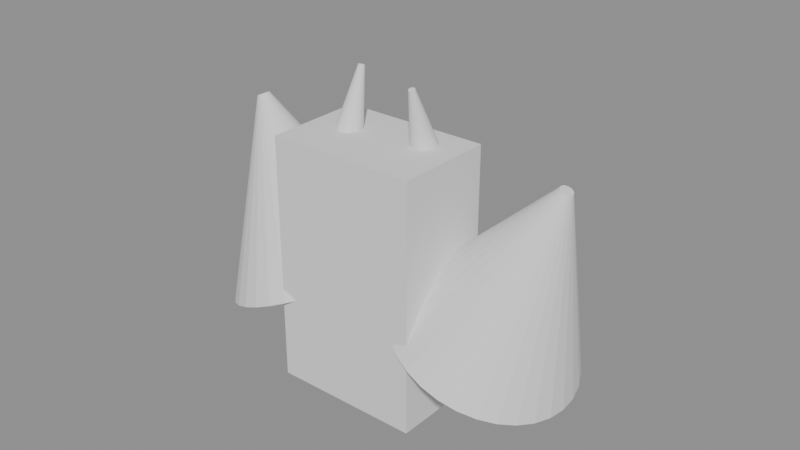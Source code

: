 # Source: gargoyle_boss.blend  (saved by Blender 5.2.44; exported with 4.5.12 LTS)
import bpy
from mathutils import Matrix  # noqa: F401  (used for matrix-valued properties, if any)

bpy.ops.wm.read_factory_settings(use_empty=True)
scene = bpy.context.scene
scene.name = 'Scene'

# ---- meshes
me_cube = bpy.data.meshes.new('Cube')
me_cube.from_pydata([(-1.0, -1.0, -1.0), (-1.0, -1.0, 1.0), (-1.0, 1.0, -1.0), (-1.0, 1.0, 1.0), (1.0, -1.0, -1.0), (1.0, -1.0, 1.0), (1.0, 1.0, -1.0), (1.0, 1.0, 1.0)], [], [(0, 1, 3, 2), (2, 3, 7, 6), (6, 7, 5, 4), (4, 5, 1, 0), (2, 6, 4, 0), (7, 3, 1, 5)])
_uv = me_cube.uv_layers.new(name='UVMap')
_uv.uv.foreach_set('vector', [0.375, 0.0, 0.625, 0.0, 0.625, 0.25, 0.375, 0.25, 0.375, 0.25, 0.625, 0.25, 0.625, 0.5, 0.375, 0.5, 0.375, 0.5, 0.625, 0.5, 0.625, 0.75, 0.375, 0.75, 0.375, 0.75, 0.625, 0.75, 0.625, 1.0, 0.375, 1.0, 0.125, 0.5, 0.375, 0.5, 0.375, 0.75, 0.125, 0.75, 0.625, 0.5, 0.875, 0.5, 0.875, 0.75, 0.625, 0.75])
me_cube.update()
me_cone = bpy.data.meshes.new('Cone')
me_cone.from_pydata([(0.0, 1.5, -1.5), (0.0, 0.1, 1.5), (0.2926, 1.471, -1.5), (0.01951, 0.09808, 1.5), (0.574, 1.386, -1.5), (0.03827, 0.09239, 1.5), (0.8334, 1.247, -1.5), (0.05556, 0.08315, 1.5), (1.061, 1.061, -1.5), (0.07071, 0.07071, 1.5), (1.247, 0.8334, -1.5), (0.08315, 0.05556, 1.5), (1.386, 0.574, -1.5), (0.09239, 0.03827, 1.5), (1.471, 0.2926, -1.5), (0.09808, 0.01951, 1.5), (1.5, 0.0, -1.5), (0.1, 0.0, 1.5), (1.471, -0.2926, -1.5), (0.09808, -0.01951, 1.5), (1.386, -0.574, -1.5), (0.09239, -0.03827, 1.5), (1.247, -0.8334, -1.5), (0.08315, -0.05556, 1.5), (1.061, -1.061, -1.5), (0.07071, -0.07071, 1.5), (0.8334, -1.247, -1.5), (0.05556, -0.08315, 1.5), (0.574, -1.386, -1.5), (0.03827, -0.09239, 1.5), (0.2926, -1.471, -1.5), (0.01951, -0.09808, 1.5), (0.0, -1.5, -1.5), (0.0, -0.1, 1.5), (-0.2926, -1.471, -1.5), (-0.01951, -0.09808, 1.5), (-0.574, -1.386, -1.5), (-0.03827, -0.09239, 1.5), (-0.8334, -1.247, -1.5), (-0.05556, -0.08315, 1.5), (-1.061, -1.061, -1.5), (-0.07071, -0.07071, 1.5), (-1.247, -0.8334, -1.5), (-0.08315, -0.05556, 1.5), (-1.386, -0.574, -1.5), (-0.09239, -0.03827, 1.5), (-1.471, -0.2926, -1.5), (-0.09808, -0.01951, 1.5), (-1.5, 0.0, -1.5), (-0.1, 0.0, 1.5), (-1.471, 0.2926, -1.5), (-0.09808, 0.01951, 1.5), (-1.386, 0.574, -1.5), (-0.09239, 0.03827, 1.5), (-1.247, 0.8334, -1.5), (-0.08315, 0.05556, 1.5), (-1.061, 1.061, -1.5), (-0.07071, 0.07071, 1.5), (-0.8334, 1.247, -1.5), (-0.05556, 0.08315, 1.5), (-0.574, 1.386, -1.5), (-0.03827, 0.09239, 1.5), (-0.2926, 1.471, -1.5), (-0.01951, 0.09808, 1.5)], [], [(0, 1, 3, 2), (2, 3, 5, 4), (4, 5, 7, 6), (6, 7, 9, 8), (8, 9, 11, 10), (10, 11, 13, 12), (12, 13, 15, 14), (14, 15, 17, 16), (16, 17, 19, 18), (18, 19, 21, 20), (20, 21, 23, 22), (22, 23, 25, 24), (24, 25, 27, 26), (26, 27, 29, 28), (28, 29, 31, 30), (30, 31, 33, 32), (32, 33, 35, 34), (34, 35, 37, 36), (36, 37, 39, 38), (38, 39, 41, 40), (40, 41, 43, 42), (42, 43, 45, 44), (44, 45, 47, 46), (46, 47, 49, 48), (48, 49, 51, 50), (50, 51, 53, 52), (52, 53, 55, 54), (54, 55, 57, 56), (56, 57, 59, 58), (58, 59, 61, 60), (3, 1, 63, 61, 59, 57, 55, 53, 51, 49, 47, 45, 43, 41, 39, 37, 35, 33, 31, 29, 27, 25, 23, 21, 19, 17, 15, 13, 11, 9, 7, 5), (60, 61, 63, 62), (62, 63, 1, 0), (0, 2, 4, 6, 8, 10, 12, 14, 16, 18, 20, 22, 24, 26, 28, 30, 32, 34, 36, 38, 40, 42, 44, 46, 48, 50, 52, 54, 56, 58, 60, 62)])
_uv = me_cone.uv_layers.new(name='UVMap')
_uv.uv.foreach_set('vector', [1.0, 0.5, 1.0, 1.0, 0.9688, 1.0, 0.9688, 0.5, 0.9688, 0.5, 0.9688, 1.0, 0.9375, 1.0, 0.9375, 0.5, 0.9375, 0.5, 0.9375, 1.0, 0.9062, 1.0, 0.9062, 0.5, 0.9062, 0.5, 0.9062, 1.0, 0.875, 1.0, 0.875, 0.5, 0.875, 0.5, 0.875, 1.0, 0.8438, 1.0, 0.8438, 0.5, 0.8438, 0.5, 0.8438, 1.0, 0.8125, 1.0, 0.8125, 0.5, 0.8125, 0.5, 0.8125, 1.0, 0.7812, 1.0, 0.7812, 0.5, 0.7812, 0.5, 0.7812, 1.0, 0.75, 1.0, 0.75, 0.5, 0.75, 0.5, 0.75, 1.0, 0.7188, 1.0, 0.7188, 0.5, 0.7188, 0.5, 0.7188, 1.0, 0.6875, 1.0, 0.6875, 0.5, 0.6875, 0.5, 0.6875, 1.0, 0.6562, 1.0, 0.6562, 0.5, 0.6562, 0.5, 0.6562, 1.0, 0.625, 1.0, 0.625, 0.5, 0.625, 0.5, 0.625, 1.0, 0.5938, 1.0, 0.5938, 0.5, 0.5938, 0.5, 0.5938, 1.0, 0.5625, 1.0, 0.5625, 0.5, 0.5625, 0.5, 0.5625, 1.0, 0.5312, 1.0, 0.5312, 0.5, 0.5312, 0.5, 0.5312, 1.0, 0.5, 1.0, 0.5, 0.5, 0.5, 0.5, 0.5, 1.0, 0.4688, 1.0, 0.4688, 0.5, 0.4688, 0.5, 0.4688, 1.0, 0.4375, 1.0, 0.4375, 0.5, 0.4375, 0.5, 0.4375, 1.0, 0.4062, 1.0, 0.4062, 0.5, 0.4062, 0.5, 0.4062, 1.0, 0.375, 1.0, 0.375, 0.5, 0.375, 0.5, 0.375, 1.0, 0.3438, 1.0, 0.3438, 0.5, 0.3438, 0.5, 0.3438, 1.0, 0.3125, 1.0, 0.3125, 0.5, 0.3125, 0.5, 0.3125, 1.0, 0.2812, 1.0, 0.2812, 0.5, 0.2812, 0.5, 0.2812, 1.0, 0.25, 1.0, 0.25, 0.5, 0.25, 0.5, 0.25, 1.0, 0.2188, 1.0, 0.2188, 0.5, 0.2188, 0.5, 0.2188, 1.0, 0.1875, 1.0, 0.1875, 0.5, 0.1875, 0.5, 0.1875, 1.0, 0.1562, 1.0, 0.1562, 0.5, 0.1562, 0.5, 0.1562, 1.0, 0.125, 1.0, 0.125, 0.5, 0.125, 0.5, 0.125, 1.0, 0.09375, 1.0, 0.09375, 0.5, 0.09375, 0.5, 0.09375, 1.0, 0.0625, 1.0, 0.0625, 0.5, 0.2968, 0.4854, 0.25, 0.49, 0.2032, 0.4854, 0.1582, 0.4717, 0.1167, 0.4496, 0.08029, 0.4197, 0.05045, 0.3833, 0.02827, 0.3418, 0.01461, 0.2968, 0.01, 0.25, 0.01461, 0.2032, 0.02827, 0.1582, 0.05045, 0.1167, 0.08029, 0.08029, 0.1167, 0.05045, 0.1582, 0.02827, 0.2032, 0.01461, 0.25, 0.01, 0.2968, 0.01461, 0.3418, 0.02827, 0.3833, 0.05045, 0.4197, 0.08029, 0.4496, 0.1167, 0.4717, 0.1582, 0.4854, 0.2032, 0.49, 0.25, 0.4854, 0.2968, 0.4717, 0.3418, 0.4496, 0.3833, 0.4197, 0.4197, 0.3833, 0.4496, 0.3418, 0.4717, 0.0625, 0.5, 0.0625, 1.0, 0.03125, 1.0, 0.03125, 0.5, 0.03125, 0.5, 0.03125, 1.0, 0.0, 1.0, 0.0, 0.5, 0.75, 0.49, 0.7968, 0.4854, 0.8418, 0.4717, 0.8833, 0.4496, 0.9197, 0.4197, 0.9496, 0.3833, 0.9717, 0.3418, 0.9854, 0.2968, 0.99, 0.25, 0.9854, 0.2032, 0.9717, 0.1582, 0.9496, 0.1167, 0.9197, 0.08029, 0.8833, 0.05045, 0.8418, 0.02827, 0.7968, 0.01461, 0.75, 0.01, 0.7032, 0.01461, 0.6582, 0.02827, 0.6167, 0.05045, 0.5803, 0.08029, 0.5504, 0.1167, 0.5283, 0.1582, 0.5146, 0.2032, 0.51, 0.25, 0.5146, 0.2968, 0.5283, 0.3418, 0.5504, 0.3833, 0.5803, 0.4197, 0.6167, 0.4496, 0.6582, 0.4717, 0.7032, 0.4854])
me_cone.update()
me_cone_001 = bpy.data.meshes.new('Cone.001')
me_cone_001.from_pydata([(0.0, 1.5, -1.5), (0.0, 0.1, 1.5), (0.2926, 1.471, -1.5), (0.01951, 0.09808, 1.5), (0.574, 1.386, -1.5), (0.03827, 0.09239, 1.5), (0.8334, 1.247, -1.5), (0.05556, 0.08315, 1.5), (1.061, 1.061, -1.5), (0.07071, 0.07071, 1.5), (1.247, 0.8334, -1.5), (0.08315, 0.05556, 1.5), (1.386, 0.574, -1.5), (0.09239, 0.03827, 1.5), (1.471, 0.2926, -1.5), (0.09808, 0.01951, 1.5), (1.5, 0.0, -1.5), (0.1, 0.0, 1.5), (1.471, -0.2926, -1.5), (0.09808, -0.01951, 1.5), (1.386, -0.574, -1.5), (0.09239, -0.03827, 1.5), (1.247, -0.8334, -1.5), (0.08315, -0.05556, 1.5), (1.061, -1.061, -1.5), (0.07071, -0.07071, 1.5), (0.8334, -1.247, -1.5), (0.05556, -0.08315, 1.5), (0.574, -1.386, -1.5), (0.03827, -0.09239, 1.5), (0.2926, -1.471, -1.5), (0.01951, -0.09808, 1.5), (0.0, -1.5, -1.5), (0.0, -0.1, 1.5), (-0.2926, -1.471, -1.5), (-0.01951, -0.09808, 1.5), (-0.574, -1.386, -1.5), (-0.03827, -0.09239, 1.5), (-0.8334, -1.247, -1.5), (-0.05556, -0.08315, 1.5), (-1.061, -1.061, -1.5), (-0.07071, -0.07071, 1.5), (-1.247, -0.8334, -1.5), (-0.08315, -0.05556, 1.5), (-1.386, -0.574, -1.5), (-0.09239, -0.03827, 1.5), (-1.471, -0.2926, -1.5), (-0.09808, -0.01951, 1.5), (-1.5, 0.0, -1.5), (-0.1, 0.0, 1.5), (-1.471, 0.2926, -1.5), (-0.09808, 0.01951, 1.5), (-1.386, 0.574, -1.5), (-0.09239, 0.03827, 1.5), (-1.247, 0.8334, -1.5), (-0.08315, 0.05556, 1.5), (-1.061, 1.061, -1.5), (-0.07071, 0.07071, 1.5), (-0.8334, 1.247, -1.5), (-0.05556, 0.08315, 1.5), (-0.574, 1.386, -1.5), (-0.03827, 0.09239, 1.5), (-0.2926, 1.471, -1.5), (-0.01951, 0.09808, 1.5)], [], [(0, 1, 3, 2), (2, 3, 5, 4), (4, 5, 7, 6), (6, 7, 9, 8), (8, 9, 11, 10), (10, 11, 13, 12), (12, 13, 15, 14), (14, 15, 17, 16), (16, 17, 19, 18), (18, 19, 21, 20), (20, 21, 23, 22), (22, 23, 25, 24), (24, 25, 27, 26), (26, 27, 29, 28), (28, 29, 31, 30), (30, 31, 33, 32), (32, 33, 35, 34), (34, 35, 37, 36), (36, 37, 39, 38), (38, 39, 41, 40), (40, 41, 43, 42), (42, 43, 45, 44), (44, 45, 47, 46), (46, 47, 49, 48), (48, 49, 51, 50), (50, 51, 53, 52), (52, 53, 55, 54), (54, 55, 57, 56), (56, 57, 59, 58), (58, 59, 61, 60), (3, 1, 63, 61, 59, 57, 55, 53, 51, 49, 47, 45, 43, 41, 39, 37, 35, 33, 31, 29, 27, 25, 23, 21, 19, 17, 15, 13, 11, 9, 7, 5), (60, 61, 63, 62), (62, 63, 1, 0), (0, 2, 4, 6, 8, 10, 12, 14, 16, 18, 20, 22, 24, 26, 28, 30, 32, 34, 36, 38, 40, 42, 44, 46, 48, 50, 52, 54, 56, 58, 60, 62)])
_uv = me_cone_001.uv_layers.new(name='UVMap')
_uv.uv.foreach_set('vector', [1.0, 0.5, 1.0, 1.0, 0.9688, 1.0, 0.9688, 0.5, 0.9688, 0.5, 0.9688, 1.0, 0.9375, 1.0, 0.9375, 0.5, 0.9375, 0.5, 0.9375, 1.0, 0.9062, 1.0, 0.9062, 0.5, 0.9062, 0.5, 0.9062, 1.0, 0.875, 1.0, 0.875, 0.5, 0.875, 0.5, 0.875, 1.0, 0.8438, 1.0, 0.8438, 0.5, 0.8438, 0.5, 0.8438, 1.0, 0.8125, 1.0, 0.8125, 0.5, 0.8125, 0.5, 0.8125, 1.0, 0.7812, 1.0, 0.7812, 0.5, 0.7812, 0.5, 0.7812, 1.0, 0.75, 1.0, 0.75, 0.5, 0.75, 0.5, 0.75, 1.0, 0.7188, 1.0, 0.7188, 0.5, 0.7188, 0.5, 0.7188, 1.0, 0.6875, 1.0, 0.6875, 0.5, 0.6875, 0.5, 0.6875, 1.0, 0.6562, 1.0, 0.6562, 0.5, 0.6562, 0.5, 0.6562, 1.0, 0.625, 1.0, 0.625, 0.5, 0.625, 0.5, 0.625, 1.0, 0.5938, 1.0, 0.5938, 0.5, 0.5938, 0.5, 0.5938, 1.0, 0.5625, 1.0, 0.5625, 0.5, 0.5625, 0.5, 0.5625, 1.0, 0.5312, 1.0, 0.5312, 0.5, 0.5312, 0.5, 0.5312, 1.0, 0.5, 1.0, 0.5, 0.5, 0.5, 0.5, 0.5, 1.0, 0.4688, 1.0, 0.4688, 0.5, 0.4688, 0.5, 0.4688, 1.0, 0.4375, 1.0, 0.4375, 0.5, 0.4375, 0.5, 0.4375, 1.0, 0.4062, 1.0, 0.4062, 0.5, 0.4062, 0.5, 0.4062, 1.0, 0.375, 1.0, 0.375, 0.5, 0.375, 0.5, 0.375, 1.0, 0.3438, 1.0, 0.3438, 0.5, 0.3438, 0.5, 0.3438, 1.0, 0.3125, 1.0, 0.3125, 0.5, 0.3125, 0.5, 0.3125, 1.0, 0.2812, 1.0, 0.2812, 0.5, 0.2812, 0.5, 0.2812, 1.0, 0.25, 1.0, 0.25, 0.5, 0.25, 0.5, 0.25, 1.0, 0.2188, 1.0, 0.2188, 0.5, 0.2188, 0.5, 0.2188, 1.0, 0.1875, 1.0, 0.1875, 0.5, 0.1875, 0.5, 0.1875, 1.0, 0.1562, 1.0, 0.1562, 0.5, 0.1562, 0.5, 0.1562, 1.0, 0.125, 1.0, 0.125, 0.5, 0.125, 0.5, 0.125, 1.0, 0.09375, 1.0, 0.09375, 0.5, 0.09375, 0.5, 0.09375, 1.0, 0.0625, 1.0, 0.0625, 0.5, 0.2968, 0.4854, 0.25, 0.49, 0.2032, 0.4854, 0.1582, 0.4717, 0.1167, 0.4496, 0.08029, 0.4197, 0.05045, 0.3833, 0.02827, 0.3418, 0.01461, 0.2968, 0.01, 0.25, 0.01461, 0.2032, 0.02827, 0.1582, 0.05045, 0.1167, 0.08029, 0.08029, 0.1167, 0.05045, 0.1582, 0.02827, 0.2032, 0.01461, 0.25, 0.01, 0.2968, 0.01461, 0.3418, 0.02827, 0.3833, 0.05045, 0.4197, 0.08029, 0.4496, 0.1167, 0.4717, 0.1582, 0.4854, 0.2032, 0.49, 0.25, 0.4854, 0.2968, 0.4717, 0.3418, 0.4496, 0.3833, 0.4197, 0.4197, 0.3833, 0.4496, 0.3418, 0.4717, 0.0625, 0.5, 0.0625, 1.0, 0.03125, 1.0, 0.03125, 0.5, 0.03125, 0.5, 0.03125, 1.0, 0.0, 1.0, 0.0, 0.5, 0.75, 0.49, 0.7968, 0.4854, 0.8418, 0.4717, 0.8833, 0.4496, 0.9197, 0.4197, 0.9496, 0.3833, 0.9717, 0.3418, 0.9854, 0.2968, 0.99, 0.25, 0.9854, 0.2032, 0.9717, 0.1582, 0.9496, 0.1167, 0.9197, 0.08029, 0.8833, 0.05045, 0.8418, 0.02827, 0.7968, 0.01461, 0.75, 0.01, 0.7032, 0.01461, 0.6582, 0.02827, 0.6167, 0.05045, 0.5803, 0.08029, 0.5504, 0.1167, 0.5283, 0.1582, 0.5146, 0.2032, 0.51, 0.25, 0.5146, 0.2968, 0.5283, 0.3418, 0.5504, 0.3833, 0.5803, 0.4197, 0.6167, 0.4496, 0.6582, 0.4717, 0.7032, 0.4854])
me_cone_001.update()
me_cone_002 = bpy.data.meshes.new('Cone.002')
me_cone_002.from_pydata([(0.0, 0.25, -0.6), (0.0, 0.05, 0.6), (0.04877, 0.2452, -0.6), (0.009755, 0.04904, 0.6), (0.09567, 0.231, -0.6), (0.01913, 0.04619, 0.6), (0.1389, 0.2079, -0.6), (0.02778, 0.04157, 0.6), (0.1768, 0.1768, -0.6), (0.03536, 0.03536, 0.6), (0.2079, 0.1389, -0.6), (0.04157, 0.02778, 0.6), (0.231, 0.09567, -0.6), (0.04619, 0.01913, 0.6), (0.2452, 0.04877, -0.6), (0.04904, 0.009755, 0.6), (0.25, 0.0, -0.6), (0.05, 0.0, 0.6), (0.2452, -0.04877, -0.6), (0.04904, -0.009755, 0.6), (0.231, -0.09567, -0.6), (0.04619, -0.01913, 0.6), (0.2079, -0.1389, -0.6), (0.04157, -0.02778, 0.6), (0.1768, -0.1768, -0.6), (0.03536, -0.03536, 0.6), (0.1389, -0.2079, -0.6), (0.02778, -0.04157, 0.6), (0.09567, -0.231, -0.6), (0.01913, -0.04619, 0.6), (0.04877, -0.2452, -0.6), (0.009755, -0.04904, 0.6), (0.0, -0.25, -0.6), (0.0, -0.05, 0.6), (-0.04877, -0.2452, -0.6), (-0.009755, -0.04904, 0.6), (-0.09567, -0.231, -0.6), (-0.01913, -0.04619, 0.6), (-0.1389, -0.2079, -0.6), (-0.02778, -0.04157, 0.6), (-0.1768, -0.1768, -0.6), (-0.03536, -0.03536, 0.6), (-0.2079, -0.1389, -0.6), (-0.04157, -0.02778, 0.6), (-0.231, -0.09567, -0.6), (-0.04619, -0.01913, 0.6), (-0.2452, -0.04877, -0.6), (-0.04904, -0.009755, 0.6), (-0.25, 0.0, -0.6), (-0.05, 0.0, 0.6), (-0.2452, 0.04877, -0.6), (-0.04904, 0.009755, 0.6), (-0.231, 0.09567, -0.6), (-0.04619, 0.01913, 0.6), (-0.2079, 0.1389, -0.6), (-0.04157, 0.02778, 0.6), (-0.1768, 0.1768, -0.6), (-0.03536, 0.03536, 0.6), (-0.1389, 0.2079, -0.6), (-0.02778, 0.04157, 0.6), (-0.09567, 0.231, -0.6), (-0.01913, 0.04619, 0.6), (-0.04877, 0.2452, -0.6), (-0.009755, 0.04904, 0.6)], [], [(0, 1, 3, 2), (2, 3, 5, 4), (4, 5, 7, 6), (6, 7, 9, 8), (8, 9, 11, 10), (10, 11, 13, 12), (12, 13, 15, 14), (14, 15, 17, 16), (16, 17, 19, 18), (18, 19, 21, 20), (20, 21, 23, 22), (22, 23, 25, 24), (24, 25, 27, 26), (26, 27, 29, 28), (28, 29, 31, 30), (30, 31, 33, 32), (32, 33, 35, 34), (34, 35, 37, 36), (36, 37, 39, 38), (38, 39, 41, 40), (40, 41, 43, 42), (42, 43, 45, 44), (44, 45, 47, 46), (46, 47, 49, 48), (48, 49, 51, 50), (50, 51, 53, 52), (52, 53, 55, 54), (54, 55, 57, 56), (56, 57, 59, 58), (58, 59, 61, 60), (3, 1, 63, 61, 59, 57, 55, 53, 51, 49, 47, 45, 43, 41, 39, 37, 35, 33, 31, 29, 27, 25, 23, 21, 19, 17, 15, 13, 11, 9, 7, 5), (60, 61, 63, 62), (62, 63, 1, 0), (0, 2, 4, 6, 8, 10, 12, 14, 16, 18, 20, 22, 24, 26, 28, 30, 32, 34, 36, 38, 40, 42, 44, 46, 48, 50, 52, 54, 56, 58, 60, 62)])
_uv = me_cone_002.uv_layers.new(name='UVMap')
_uv.uv.foreach_set('vector', [1.0, 0.5, 1.0, 1.0, 0.9688, 1.0, 0.9688, 0.5, 0.9688, 0.5, 0.9688, 1.0, 0.9375, 1.0, 0.9375, 0.5, 0.9375, 0.5, 0.9375, 1.0, 0.9062, 1.0, 0.9062, 0.5, 0.9062, 0.5, 0.9062, 1.0, 0.875, 1.0, 0.875, 0.5, 0.875, 0.5, 0.875, 1.0, 0.8438, 1.0, 0.8438, 0.5, 0.8438, 0.5, 0.8438, 1.0, 0.8125, 1.0, 0.8125, 0.5, 0.8125, 0.5, 0.8125, 1.0, 0.7812, 1.0, 0.7812, 0.5, 0.7812, 0.5, 0.7812, 1.0, 0.75, 1.0, 0.75, 0.5, 0.75, 0.5, 0.75, 1.0, 0.7188, 1.0, 0.7188, 0.5, 0.7188, 0.5, 0.7188, 1.0, 0.6875, 1.0, 0.6875, 0.5, 0.6875, 0.5, 0.6875, 1.0, 0.6562, 1.0, 0.6562, 0.5, 0.6562, 0.5, 0.6562, 1.0, 0.625, 1.0, 0.625, 0.5, 0.625, 0.5, 0.625, 1.0, 0.5938, 1.0, 0.5938, 0.5, 0.5938, 0.5, 0.5938, 1.0, 0.5625, 1.0, 0.5625, 0.5, 0.5625, 0.5, 0.5625, 1.0, 0.5312, 1.0, 0.5312, 0.5, 0.5312, 0.5, 0.5312, 1.0, 0.5, 1.0, 0.5, 0.5, 0.5, 0.5, 0.5, 1.0, 0.4688, 1.0, 0.4688, 0.5, 0.4688, 0.5, 0.4688, 1.0, 0.4375, 1.0, 0.4375, 0.5, 0.4375, 0.5, 0.4375, 1.0, 0.4062, 1.0, 0.4062, 0.5, 0.4062, 0.5, 0.4062, 1.0, 0.375, 1.0, 0.375, 0.5, 0.375, 0.5, 0.375, 1.0, 0.3438, 1.0, 0.3438, 0.5, 0.3438, 0.5, 0.3438, 1.0, 0.3125, 1.0, 0.3125, 0.5, 0.3125, 0.5, 0.3125, 1.0, 0.2812, 1.0, 0.2812, 0.5, 0.2812, 0.5, 0.2812, 1.0, 0.25, 1.0, 0.25, 0.5, 0.25, 0.5, 0.25, 1.0, 0.2188, 1.0, 0.2188, 0.5, 0.2188, 0.5, 0.2188, 1.0, 0.1875, 1.0, 0.1875, 0.5, 0.1875, 0.5, 0.1875, 1.0, 0.1562, 1.0, 0.1562, 0.5, 0.1562, 0.5, 0.1562, 1.0, 0.125, 1.0, 0.125, 0.5, 0.125, 0.5, 0.125, 1.0, 0.09375, 1.0, 0.09375, 0.5, 0.09375, 0.5, 0.09375, 1.0, 0.0625, 1.0, 0.0625, 0.5, 0.2968, 0.4854, 0.25, 0.49, 0.2032, 0.4854, 0.1582, 0.4717, 0.1167, 0.4496, 0.08029, 0.4197, 0.05045, 0.3833, 0.02827, 0.3418, 0.01461, 0.2968, 0.01, 0.25, 0.01461, 0.2032, 0.02827, 0.1582, 0.05045, 0.1167, 0.08029, 0.08029, 0.1167, 0.05045, 0.1582, 0.02827, 0.2032, 0.01461, 0.25, 0.01, 0.2968, 0.01461, 0.3418, 0.02827, 0.3833, 0.05045, 0.4197, 0.08029, 0.4496, 0.1167, 0.4717, 0.1582, 0.4854, 0.2032, 0.49, 0.25, 0.4854, 0.2968, 0.4717, 0.3418, 0.4496, 0.3833, 0.4197, 0.4197, 0.3833, 0.4496, 0.3418, 0.4717, 0.0625, 0.5, 0.0625, 1.0, 0.03125, 1.0, 0.03125, 0.5, 0.03125, 0.5, 0.03125, 1.0, 0.0, 1.0, 0.0, 0.5, 0.75, 0.49, 0.7968, 0.4854, 0.8418, 0.4717, 0.8833, 0.4496, 0.9197, 0.4197, 0.9496, 0.3833, 0.9717, 0.3418, 0.9854, 0.2968, 0.99, 0.25, 0.9854, 0.2032, 0.9717, 0.1582, 0.9496, 0.1167, 0.9197, 0.08029, 0.8833, 0.05045, 0.8418, 0.02827, 0.7968, 0.01461, 0.75, 0.01, 0.7032, 0.01461, 0.6582, 0.02827, 0.6167, 0.05045, 0.5803, 0.08029, 0.5504, 0.1167, 0.5283, 0.1582, 0.5146, 0.2032, 0.51, 0.25, 0.5146, 0.2968, 0.5283, 0.3418, 0.5504, 0.3833, 0.5803, 0.4197, 0.6167, 0.4496, 0.6582, 0.4717, 0.7032, 0.4854])
me_cone_002.update()
me_cone_003 = bpy.data.meshes.new('Cone.003')
me_cone_003.from_pydata([(0.0, 0.25, -0.6), (0.0, 0.05, 0.6), (0.04877, 0.2452, -0.6), (0.009755, 0.04904, 0.6), (0.09567, 0.231, -0.6), (0.01913, 0.04619, 0.6), (0.1389, 0.2079, -0.6), (0.02778, 0.04157, 0.6), (0.1768, 0.1768, -0.6), (0.03536, 0.03536, 0.6), (0.2079, 0.1389, -0.6), (0.04157, 0.02778, 0.6), (0.231, 0.09567, -0.6), (0.04619, 0.01913, 0.6), (0.2452, 0.04877, -0.6), (0.04904, 0.009755, 0.6), (0.25, 0.0, -0.6), (0.05, 0.0, 0.6), (0.2452, -0.04877, -0.6), (0.04904, -0.009755, 0.6), (0.231, -0.09567, -0.6), (0.04619, -0.01913, 0.6), (0.2079, -0.1389, -0.6), (0.04157, -0.02778, 0.6), (0.1768, -0.1768, -0.6), (0.03536, -0.03536, 0.6), (0.1389, -0.2079, -0.6), (0.02778, -0.04157, 0.6), (0.09567, -0.231, -0.6), (0.01913, -0.04619, 0.6), (0.04877, -0.2452, -0.6), (0.009755, -0.04904, 0.6), (0.0, -0.25, -0.6), (0.0, -0.05, 0.6), (-0.04877, -0.2452, -0.6), (-0.009755, -0.04904, 0.6), (-0.09567, -0.231, -0.6), (-0.01913, -0.04619, 0.6), (-0.1389, -0.2079, -0.6), (-0.02778, -0.04157, 0.6), (-0.1768, -0.1768, -0.6), (-0.03536, -0.03536, 0.6), (-0.2079, -0.1389, -0.6), (-0.04157, -0.02778, 0.6), (-0.231, -0.09567, -0.6), (-0.04619, -0.01913, 0.6), (-0.2452, -0.04877, -0.6), (-0.04904, -0.009755, 0.6), (-0.25, 0.0, -0.6), (-0.05, 0.0, 0.6), (-0.2452, 0.04877, -0.6), (-0.04904, 0.009755, 0.6), (-0.231, 0.09567, -0.6), (-0.04619, 0.01913, 0.6), (-0.2079, 0.1389, -0.6), (-0.04157, 0.02778, 0.6), (-0.1768, 0.1768, -0.6), (-0.03536, 0.03536, 0.6), (-0.1389, 0.2079, -0.6), (-0.02778, 0.04157, 0.6), (-0.09567, 0.231, -0.6), (-0.01913, 0.04619, 0.6), (-0.04877, 0.2452, -0.6), (-0.009755, 0.04904, 0.6)], [], [(0, 1, 3, 2), (2, 3, 5, 4), (4, 5, 7, 6), (6, 7, 9, 8), (8, 9, 11, 10), (10, 11, 13, 12), (12, 13, 15, 14), (14, 15, 17, 16), (16, 17, 19, 18), (18, 19, 21, 20), (20, 21, 23, 22), (22, 23, 25, 24), (24, 25, 27, 26), (26, 27, 29, 28), (28, 29, 31, 30), (30, 31, 33, 32), (32, 33, 35, 34), (34, 35, 37, 36), (36, 37, 39, 38), (38, 39, 41, 40), (40, 41, 43, 42), (42, 43, 45, 44), (44, 45, 47, 46), (46, 47, 49, 48), (48, 49, 51, 50), (50, 51, 53, 52), (52, 53, 55, 54), (54, 55, 57, 56), (56, 57, 59, 58), (58, 59, 61, 60), (3, 1, 63, 61, 59, 57, 55, 53, 51, 49, 47, 45, 43, 41, 39, 37, 35, 33, 31, 29, 27, 25, 23, 21, 19, 17, 15, 13, 11, 9, 7, 5), (60, 61, 63, 62), (62, 63, 1, 0), (0, 2, 4, 6, 8, 10, 12, 14, 16, 18, 20, 22, 24, 26, 28, 30, 32, 34, 36, 38, 40, 42, 44, 46, 48, 50, 52, 54, 56, 58, 60, 62)])
_uv = me_cone_003.uv_layers.new(name='UVMap')
_uv.uv.foreach_set('vector', [1.0, 0.5, 1.0, 1.0, 0.9688, 1.0, 0.9688, 0.5, 0.9688, 0.5, 0.9688, 1.0, 0.9375, 1.0, 0.9375, 0.5, 0.9375, 0.5, 0.9375, 1.0, 0.9062, 1.0, 0.9062, 0.5, 0.9062, 0.5, 0.9062, 1.0, 0.875, 1.0, 0.875, 0.5, 0.875, 0.5, 0.875, 1.0, 0.8438, 1.0, 0.8438, 0.5, 0.8438, 0.5, 0.8438, 1.0, 0.8125, 1.0, 0.8125, 0.5, 0.8125, 0.5, 0.8125, 1.0, 0.7812, 1.0, 0.7812, 0.5, 0.7812, 0.5, 0.7812, 1.0, 0.75, 1.0, 0.75, 0.5, 0.75, 0.5, 0.75, 1.0, 0.7188, 1.0, 0.7188, 0.5, 0.7188, 0.5, 0.7188, 1.0, 0.6875, 1.0, 0.6875, 0.5, 0.6875, 0.5, 0.6875, 1.0, 0.6562, 1.0, 0.6562, 0.5, 0.6562, 0.5, 0.6562, 1.0, 0.625, 1.0, 0.625, 0.5, 0.625, 0.5, 0.625, 1.0, 0.5938, 1.0, 0.5938, 0.5, 0.5938, 0.5, 0.5938, 1.0, 0.5625, 1.0, 0.5625, 0.5, 0.5625, 0.5, 0.5625, 1.0, 0.5312, 1.0, 0.5312, 0.5, 0.5312, 0.5, 0.5312, 1.0, 0.5, 1.0, 0.5, 0.5, 0.5, 0.5, 0.5, 1.0, 0.4688, 1.0, 0.4688, 0.5, 0.4688, 0.5, 0.4688, 1.0, 0.4375, 1.0, 0.4375, 0.5, 0.4375, 0.5, 0.4375, 1.0, 0.4062, 1.0, 0.4062, 0.5, 0.4062, 0.5, 0.4062, 1.0, 0.375, 1.0, 0.375, 0.5, 0.375, 0.5, 0.375, 1.0, 0.3438, 1.0, 0.3438, 0.5, 0.3438, 0.5, 0.3438, 1.0, 0.3125, 1.0, 0.3125, 0.5, 0.3125, 0.5, 0.3125, 1.0, 0.2812, 1.0, 0.2812, 0.5, 0.2812, 0.5, 0.2812, 1.0, 0.25, 1.0, 0.25, 0.5, 0.25, 0.5, 0.25, 1.0, 0.2188, 1.0, 0.2188, 0.5, 0.2188, 0.5, 0.2188, 1.0, 0.1875, 1.0, 0.1875, 0.5, 0.1875, 0.5, 0.1875, 1.0, 0.1562, 1.0, 0.1562, 0.5, 0.1562, 0.5, 0.1562, 1.0, 0.125, 1.0, 0.125, 0.5, 0.125, 0.5, 0.125, 1.0, 0.09375, 1.0, 0.09375, 0.5, 0.09375, 0.5, 0.09375, 1.0, 0.0625, 1.0, 0.0625, 0.5, 0.2968, 0.4854, 0.25, 0.49, 0.2032, 0.4854, 0.1582, 0.4717, 0.1167, 0.4496, 0.08029, 0.4197, 0.05045, 0.3833, 0.02827, 0.3418, 0.01461, 0.2968, 0.01, 0.25, 0.01461, 0.2032, 0.02827, 0.1582, 0.05045, 0.1167, 0.08029, 0.08029, 0.1167, 0.05045, 0.1582, 0.02827, 0.2032, 0.01461, 0.25, 0.01, 0.2968, 0.01461, 0.3418, 0.02827, 0.3833, 0.05045, 0.4197, 0.08029, 0.4496, 0.1167, 0.4717, 0.1582, 0.4854, 0.2032, 0.49, 0.25, 0.4854, 0.2968, 0.4717, 0.3418, 0.4496, 0.3833, 0.4197, 0.4197, 0.3833, 0.4496, 0.3418, 0.4717, 0.0625, 0.5, 0.0625, 1.0, 0.03125, 1.0, 0.03125, 0.5, 0.03125, 0.5, 0.03125, 1.0, 0.0, 1.0, 0.0, 0.5, 0.75, 0.49, 0.7968, 0.4854, 0.8418, 0.4717, 0.8833, 0.4496, 0.9197, 0.4197, 0.9496, 0.3833, 0.9717, 0.3418, 0.9854, 0.2968, 0.99, 0.25, 0.9854, 0.2032, 0.9717, 0.1582, 0.9496, 0.1167, 0.9197, 0.08029, 0.8833, 0.05045, 0.8418, 0.02827, 0.7968, 0.01461, 0.75, 0.01, 0.7032, 0.01461, 0.6582, 0.02827, 0.6167, 0.05045, 0.5803, 0.08029, 0.5504, 0.1167, 0.5283, 0.1582, 0.5146, 0.2032, 0.51, 0.25, 0.5146, 0.2968, 0.5283, 0.3418, 0.5504, 0.3833, 0.5803, 0.4197, 0.6167, 0.4496, 0.6582, 0.4717, 0.7032, 0.4854])
me_cone_003.update()

# ---- objects
ob_gargoylebody = bpy.data.objects.new('GargoyleBody', me_cube)
ob_wing__1 = bpy.data.objects.new('Wing_-1', me_cone)
ob_wing_1 = bpy.data.objects.new('Wing_1', me_cone_001)
ob_horn__1 = bpy.data.objects.new('Horn_-1', me_cone_002)
ob_horn_1 = bpy.data.objects.new('Horn_1', me_cone_003)

# ---- transforms, parenting, visibility, modifiers, constraints
ob_gargoylebody.location = (0.0, 0.0, 2.0)
ob_gargoylebody.scale = (1.2, 0.8, 2.0)
ob_wing__1.location = (-2.2, 0.5, 2.5)
ob_wing__1.rotation_euler = (0.0, -0.4, 0.0)
ob_wing_1.location = (2.2, 0.5, 2.5)
ob_wing_1.rotation_euler = (0.0, 0.4, 0.0)
ob_horn__1.location = (-0.6, 0.2, 4.3)
ob_horn__1.rotation_euler = (-0.3, 0.0, 0.0)
ob_horn_1.location = (0.6, 0.2, 4.3)
ob_horn_1.rotation_euler = (0.3, 0.0, 0.0)

# ---- collection membership
scene.collection.objects.link(ob_gargoylebody)
scene.collection.objects.link(ob_wing__1)
scene.collection.objects.link(ob_wing_1)
scene.collection.objects.link(ob_horn__1)
scene.collection.objects.link(ob_horn_1)

# ---- scene / render settings (as saved in the file)
scene.frame_start = 1; scene.frame_end = 250; scene.frame_set(1)
scene.render.engine = 'BLENDER_EEVEE_NEXT'
scene.render.bake_bias = 0.0
scene.render.bake_samples = 0
scene.render.compositor_device = 'GPU'
scene.eevee.use_volume_custom_range = False
scene.eevee.fast_gi_thickness_near = 0.1
scene.eevee.fast_gi_thickness_far = 0.0
scene.eevee.ray_tracing_options.screen_trace_thickness = 0.1
bpy.context.view_layer.update()

# ---- added for rendering (the .blend has no active camera and no usable light): camera, sun + grey world if the file has none
cam_auto = bpy.data.cameras.new('AutoCamera')
cam_auto.lens = 50.0
cam_auto.sensor_width = 36.0
cam_auto.clip_end = 1000.0
ob_auto_camera = bpy.data.objects.new('AutoCamera', cam_auto)
scene.collection.objects.link(ob_auto_camera)
ob_auto_camera.location = (9.38483, -10.7618, 9.9814)
ob_auto_camera.rotation_euler = (1.09748, -7.21219e-08, 0.694738)
scene.camera = ob_auto_camera
light_auto_sun = bpy.data.lights.new('AutoSun', 'SUN')
light_auto_sun.energy = 3.0
light_auto_sun.angle = 0.0523599
ob_auto_sun = bpy.data.objects.new('AutoSun', light_auto_sun)
scene.collection.objects.link(ob_auto_sun)
ob_auto_sun.rotation_euler = (0.872665, 0.174533, 0.523599)
if scene.world is None:
    world_auto = bpy.data.worlds.new('AutoWorld')
    world_auto.color = (0.3, 0.3, 0.3)
    scene.world = world_auto
bpy.context.view_layer.update()
